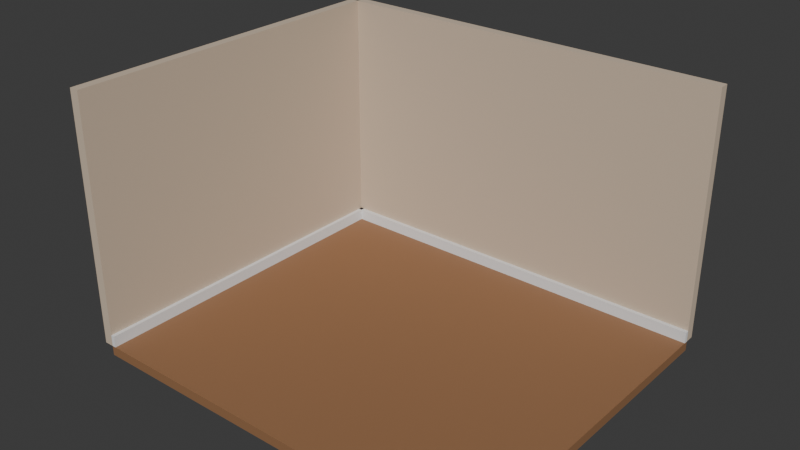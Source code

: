 # Source: cozy-computer-room.blend  (saved by Blender 5.2.45; exported with 4.5.12 LTS)
import bpy
from mathutils import Matrix  # noqa: F401  (used for matrix-valued properties, if any)

bpy.ops.wm.read_factory_settings(use_empty=True)
scene = bpy.context.scene
scene.name = 'Scene'

# ---- collections
col_collection = bpy.data.collections.new('Collection'); scene.collection.children.link(col_collection)

# ---- materials (node trees are filled in below, after node groups)
mat_wood_floor_material = bpy.data.materials.new('Wood_Floor_Material')
mat_wall_cream_material = bpy.data.materials.new('Wall_Cream_Material')

# ---- material node trees
mat_wood_floor_material.use_nodes = True; mat_wood_floor_material.node_tree.nodes.clear()
_N = mat_wood_floor_material.node_tree.nodes; _L = mat_wood_floor_material.node_tree.links
n0 = _N.new('ShaderNodeBsdfPrincipled'); n0.name = 'Principled BSDF'; n0.location = (-200, 100)
n0.inputs[0].default_value = (0.3, 0.15, 0.07, 1.0)
n0.inputs[2].default_value = 0.65
n0.inputs[10].default_value = 0.005
n1 = _N.new('ShaderNodeOutputMaterial'); n1.name = 'Material Output'; n1.location = (200, 100)
_L.new(n0.outputs[0], n1.inputs[0])
n1.is_active_output = True
mat_wall_cream_material.use_nodes = True; mat_wall_cream_material.node_tree.nodes.clear()
_N = mat_wall_cream_material.node_tree.nodes; _L = mat_wall_cream_material.node_tree.links
n0 = _N.new('ShaderNodeBsdfPrincipled'); n0.name = 'Principled BSDF'; n0.location = (-200, 100)
n0.inputs[0].default_value = (0.62, 0.5, 0.38, 1.0)
n0.inputs[2].default_value = 0.9
n0.inputs[10].default_value = 0.005
n1 = _N.new('ShaderNodeOutputMaterial'); n1.name = 'Material Output'; n1.location = (200, 100)
_L.new(n0.outputs[0], n1.inputs[0])
n1.is_active_output = True

# ---- world
world_world = bpy.data.worlds.new('World'); scene.world = world_world
world_world.use_nodes = True; world_world.node_tree.nodes.clear()
_N = world_world.node_tree.nodes; _L = world_world.node_tree.links
n0 = _N.new('ShaderNodeOutputWorld'); n0.name = 'World Output'; n0.location = (200, 100)
n1 = _N.new('ShaderNodeBackground'); n1.name = 'Background'; n1.location = (-200, 100)
n1.inputs[0].default_value = (0.05088, 0.05088, 0.05088, 1.0)
_L.new(n1.outputs[0], n0.inputs[0])
n0.is_active_output = True
world_world.color = (0.05088, 0.05088, 0.05088)
world_world.sun_shadow_jitter_overblur = 0.0

# ---- meshes
me_room_floor_mesh = bpy.data.meshes.new('Room_Floor_Mesh')
me_room_floor_mesh.from_pydata([(-1.0, -1.0, -1.0), (1.0, -1.0, -1.0), (1.0, 1.0, -1.0), (-1.0, 1.0, -1.0), (-1.0, -1.0, 1.0), (1.0, -1.0, 1.0), (1.0, 1.0, 1.0), (-1.0, 1.0, 1.0)], [], [(0, 3, 2, 1), (4, 5, 6, 7), (0, 1, 5, 4), (1, 2, 6, 5), (2, 3, 7, 6), (3, 0, 4, 7)])
me_room_floor_mesh.materials.append(mat_wood_floor_material)
me_room_floor_mesh.update()
me_room_backwall_mesh = bpy.data.meshes.new('Room_BackWall_Mesh')
me_room_backwall_mesh.from_pydata([(-1.0, -1.0, -1.0), (1.0, -1.0, -1.0), (1.0, 1.0, -1.0), (-1.0, 1.0, -1.0), (-1.0, -1.0, 1.0), (1.0, -1.0, 1.0), (1.0, 1.0, 1.0), (-1.0, 1.0, 1.0)], [], [(0, 3, 2, 1), (4, 5, 6, 7), (0, 1, 5, 4), (1, 2, 6, 5), (2, 3, 7, 6), (3, 0, 4, 7)])
me_room_backwall_mesh.materials.append(mat_wall_cream_material)
me_room_backwall_mesh.update()
me_room_leftwall_mesh = bpy.data.meshes.new('Room_LeftWall_Mesh')
me_room_leftwall_mesh.from_pydata([(-1.0, -1.0, -1.0), (1.0, -1.0, -1.0), (1.0, 1.0, -1.0), (-1.0, 1.0, -1.0), (-1.0, -1.0, 1.0), (1.0, -1.0, 1.0), (1.0, 1.0, 1.0), (-1.0, 1.0, 1.0)], [], [(0, 3, 2, 1), (4, 5, 6, 7), (0, 1, 5, 4), (1, 2, 6, 5), (2, 3, 7, 6), (3, 0, 4, 7)])
me_room_leftwall_mesh.materials.append(mat_wall_cream_material)
me_room_leftwall_mesh.update()
me_room_baseboardback_mesh = bpy.data.meshes.new('Room_BaseboardBack_Mesh')
me_room_baseboardback_mesh.from_pydata([(-1.0, -1.0, -1.0), (1.0, -1.0, -1.0), (1.0, 1.0, -1.0), (-1.0, 1.0, -1.0), (-1.0, -1.0, 1.0), (1.0, -1.0, 1.0), (1.0, 1.0, 1.0), (-1.0, 1.0, 1.0)], [], [(0, 3, 2, 1), (4, 5, 6, 7), (0, 1, 5, 4), (1, 2, 6, 5), (2, 3, 7, 6), (3, 0, 4, 7)])
me_room_baseboardback_mesh.update()
me_room_baseboardleft_mesh = bpy.data.meshes.new('Room_BaseboardLeft_Mesh')
me_room_baseboardleft_mesh.from_pydata([(-1.0, -1.0, -1.0), (1.0, -1.0, -1.0), (1.0, 1.0, -1.0), (-1.0, 1.0, -1.0), (-1.0, -1.0, 1.0), (1.0, -1.0, 1.0), (1.0, 1.0, 1.0), (-1.0, 1.0, 1.0)], [], [(0, 3, 2, 1), (4, 5, 6, 7), (0, 1, 5, 4), (1, 2, 6, 5), (2, 3, 7, 6), (3, 0, 4, 7)])
me_room_baseboardleft_mesh.update()

# ---- objects
ob_room_floor = bpy.data.objects.new('Room_Floor', me_room_floor_mesh)
ob_room_backwall = bpy.data.objects.new('Room_BackWall', me_room_backwall_mesh)
ob_room_leftwall = bpy.data.objects.new('Room_LeftWall', me_room_leftwall_mesh)
ob_room_baseboardback = bpy.data.objects.new('Room_BaseboardBack', me_room_baseboardback_mesh)
ob_room_baseboardleft = bpy.data.objects.new('Room_BaseboardLeft', me_room_baseboardleft_mesh)

# ---- transforms, parenting, visibility, modifiers, constraints
ob_room_floor.location = (0.0, 0.0, -0.05)
ob_room_floor.scale = (2.1, 1.8, 0.05)
ob_room_backwall.location = (0.0, 1.85, 1.3)
ob_room_backwall.scale = (2.1, 0.05, 1.3)
ob_room_leftwall.location = (-2.15, 0.0, 1.3)
ob_room_leftwall.scale = (0.05, 1.8, 1.3)
ob_room_baseboardback.location = (0.0, 1.78, 0.06)
ob_room_baseboardback.scale = (2.1, 0.02, 0.06)
ob_room_baseboardleft.location = (-2.08, 0.0, 0.06)
ob_room_baseboardleft.scale = (0.02, 1.8, 0.06)

# ---- collection membership
col_collection.objects.link(ob_room_floor)
col_collection.objects.link(ob_room_backwall)
col_collection.objects.link(ob_room_leftwall)
col_collection.objects.link(ob_room_baseboardback)
col_collection.objects.link(ob_room_baseboardleft)

# ---- scene / render settings (as saved in the file)
scene.frame_start = 1; scene.frame_end = 250; scene.frame_set(1)
scene.render.engine = 'BLENDER_EEVEE_NEXT'
scene.render.bake_bias = 0.0
scene.render.bake_samples = 0
scene.render.compositor_device = 'GPU'
scene.eevee.use_volume_custom_range = False
scene.eevee.fast_gi_thickness_near = 0.1
scene.eevee.fast_gi_thickness_far = 0.0
scene.eevee.ray_tracing_options.screen_trace_thickness = 0.1
bpy.context.view_layer.update()

# ---- added for rendering (the .blend has no active camera and no usable light): camera, sun
cam_auto = bpy.data.cameras.new('AutoCamera')
cam_auto.lens = 50.0
cam_auto.sensor_width = 36.0
cam_auto.clip_end = 1000.0
ob_auto_camera = bpy.data.objects.new('AutoCamera', cam_auto)
scene.collection.objects.link(ob_auto_camera)
ob_auto_camera.location = (5.76274, -6.92529, 5.90019)
ob_auto_camera.rotation_euler = (1.09748, -7.21219e-08, 0.694738)
scene.camera = ob_auto_camera
light_auto_sun = bpy.data.lights.new('AutoSun', 'SUN')
light_auto_sun.energy = 3.0
light_auto_sun.angle = 0.0523599
ob_auto_sun = bpy.data.objects.new('AutoSun', light_auto_sun)
scene.collection.objects.link(ob_auto_sun)
ob_auto_sun.rotation_euler = (0.872665, 0.174533, 0.523599)
bpy.context.view_layer.update()
